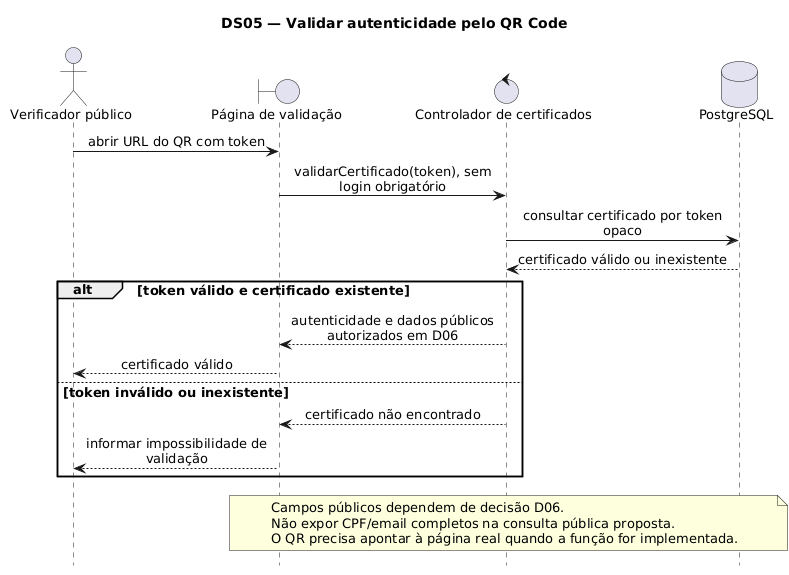

The diagram above was rendered by PlantUML. Its source (embedded in the PNG):
@startuml
hide footbox
skinparam shadowing false
skinparam defaultFontName DejaVu Sans
skinparam defaultFontSize 13
skinparam sequenceMessageAlign center
skinparam maxMessageSize 230
title DS05 — Validar autenticidade pelo QR Code
actor "Verificador público" as V
boundary "Página de validação" as UI
control "Controlador de certificados" as API
database PostgreSQL as DB
V -> UI: abrir URL do QR com token
UI -> API: validarCertificado(token), sem login obrigatório
API -> DB: consultar certificado por token opaco
DB --> API: certificado válido ou inexistente
alt token válido e certificado existente
 API --> UI: autenticidade e dados públicos autorizados em D06
 UI --> V: certificado válido
else token inválido ou inexistente
 API --> UI: certificado não encontrado
 UI --> V: informar impossibilidade de validação
end
note over UI, DB
Campos públicos dependem de decisão D06.
Não expor CPF/email completos na consulta pública proposta.
O QR precisa apontar à página real quando a função for implementada.
end note
@enduml